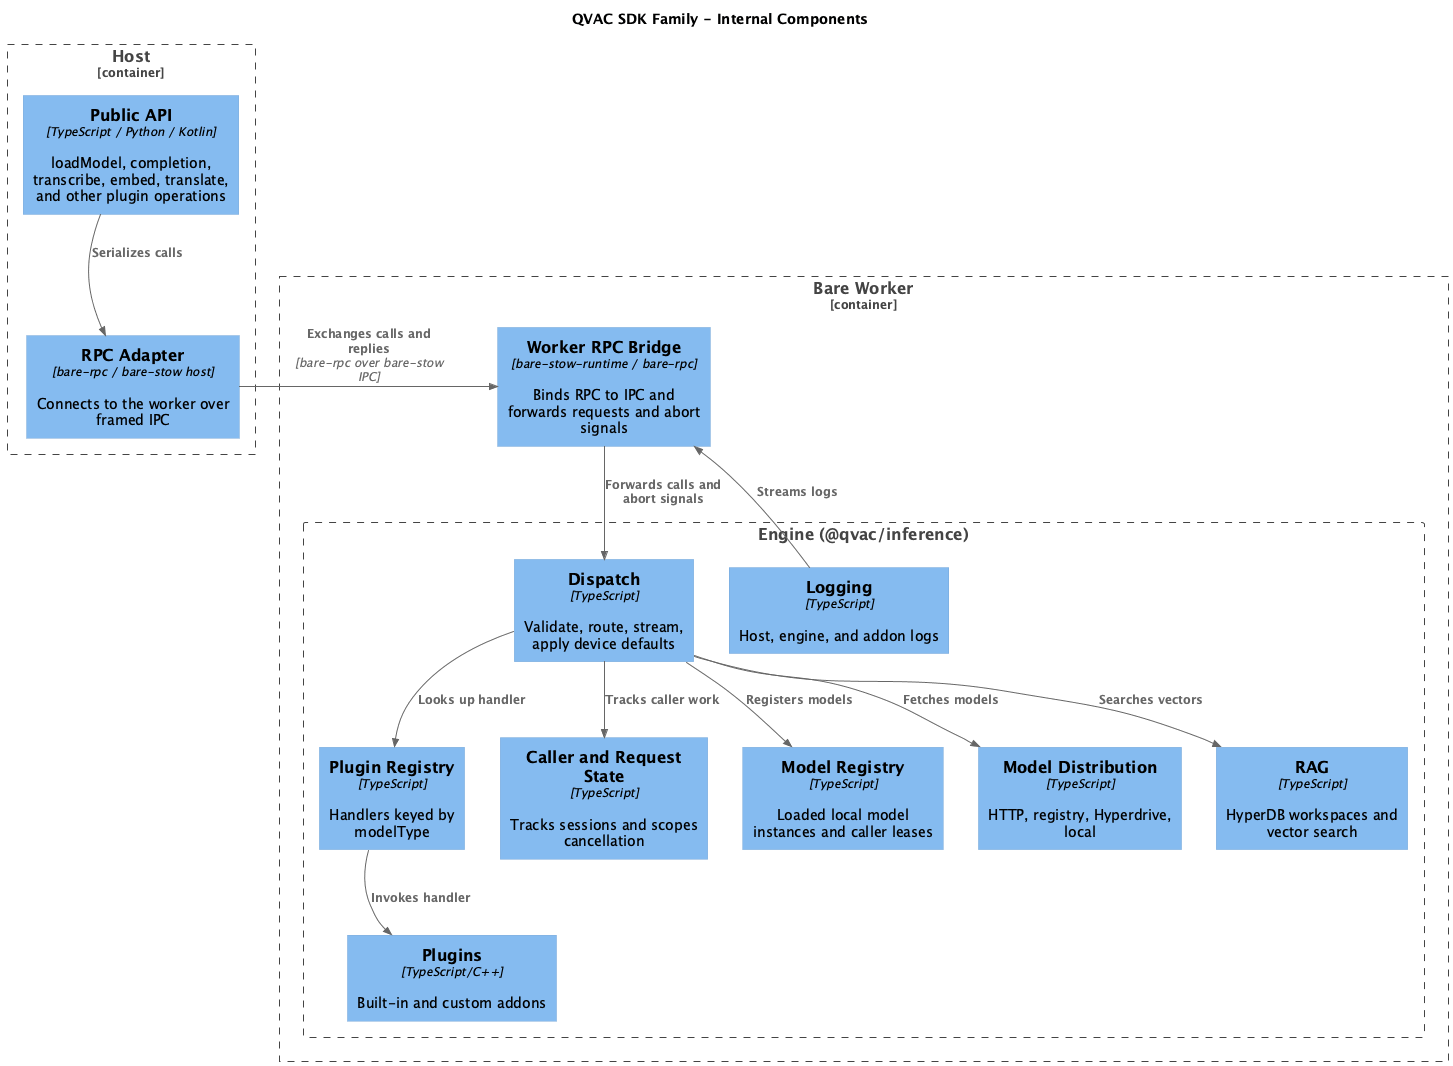

The diagram above was rendered by PlantUML. Its source (embedded in the PNG):
@startuml
!include <C4/C4_Component>
HIDE_STEREOTYPE()

title QVAC SDK Family - Internal Components

Container_Boundary(host_side, "Host") {
    Component(api, "Public API", "TypeScript / Python / Kotlin", "loadModel, completion, transcribe, embed, translate, and other plugin operations")
    Component(rpc_client, "RPC Adapter", "bare-rpc / bare-stow host", "Connects to the worker over framed IPC")
}

Container_Boundary(worker, "Bare Worker") {
    Component(bridge, "Worker RPC Bridge", "bare-stow-runtime / bare-rpc", "Binds RPC to IPC and forwards requests and abort signals")

    Boundary(engine_side, "Engine (@qvac/inference)") {
        Component(logging, "Logging", "TypeScript", "Host, engine, and addon logs")
        Component(dispatch, "Dispatch", "TypeScript", "Validate, route, stream, apply device defaults")
        Component(request_state, "Caller and Request State", "TypeScript", "Tracks sessions and scopes cancellation")
        Component(plugin_registry, "Plugin Registry", "TypeScript", "Handlers keyed by modelType")
        Component(plugins, "Plugins", "TypeScript/C++", "Built-in and custom addons")
        Component(model_registry, "Model Registry", "TypeScript", "Loaded local model instances and caller leases")
        Component(distribution, "Model Distribution", "TypeScript", "HTTP, registry, Hyperdrive, local")
        Component(rag, "RAG", "TypeScript", "HyperDB workspaces and vector search")
    }
}

Rel_D(api, rpc_client, "Serializes calls")
Rel_R(rpc_client, bridge, "Exchanges calls and replies", "bare-rpc over bare-stow IPC")
Rel_D(bridge, dispatch, "Forwards calls and abort signals")
Rel_U(logging, bridge, "Streams logs")
Rel_D(dispatch, request_state, "Tracks caller work")
Rel_D(dispatch, plugin_registry, "Looks up handler")
Rel_D(plugin_registry, plugins, "Invokes handler")
Rel_D(dispatch, model_registry, "Registers models")
Rel_D(dispatch, distribution, "Fetches models")
Rel_D(dispatch, rag, "Searches vectors")

Lay_D(api, rpc_client)
Lay_L(logging, dispatch)
Lay_D(dispatch, plugin_registry)
Lay_L(request_state, plugin_registry)
Lay_R(plugin_registry, model_registry)
Lay_R(model_registry, distribution)
Lay_R(distribution, rag)
Lay_D(plugin_registry, plugins)

@enduml